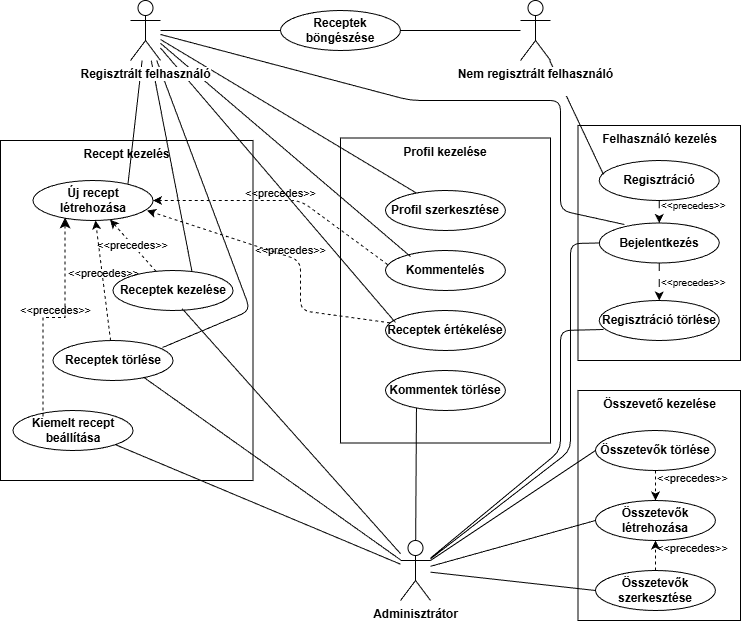

The diagram above was exported from draw.io. Its source (the exported page's mxGraphModel, read from the mxfile embedded in the PNG):
<mxGraphModel dx="348" dy="789" grid="1" gridSize="10" guides="1" tooltips="1" connect="1" arrows="1" fold="1" page="1" pageScale="1" pageWidth="850" pageHeight="1100" math="0" shadow="0">
  <root>
    <mxCell id="0" />
    <mxCell id="1" parent="0" />
    <mxCell id="73" value="" style="group" parent="1" vertex="1" connectable="0">
      <mxGeometry x="607.5" y="155" width="162.5" height="235" as="geometry" />
    </mxCell>
    <mxCell id="45" value="Felhasználó kezelés" style="rounded=0;whiteSpace=wrap;html=1;verticalAlign=top;fontStyle=1" parent="73" vertex="1">
      <mxGeometry width="162.5" height="235" as="geometry" />
    </mxCell>
    <mxCell id="8" value="Bejelentkezés" style="ellipse;whiteSpace=wrap;html=1;fontStyle=1" parent="73" vertex="1">
      <mxGeometry x="21.25" y="97.5" width="120" height="40" as="geometry" />
    </mxCell>
    <mxCell id="9" value="Regisztráció" style="ellipse;whiteSpace=wrap;html=1;fontStyle=1" parent="73" vertex="1">
      <mxGeometry x="21.25" y="35" width="120" height="40" as="geometry" />
    </mxCell>
    <mxCell id="10" value="Regisztráció törlése" style="ellipse;whiteSpace=wrap;html=1;fontStyle=1" parent="73" vertex="1">
      <mxGeometry x="21.25" y="175" width="120" height="40" as="geometry" />
    </mxCell>
    <mxCell id="11" value="&#10;&lt;span style=&quot;color: rgb(0, 0, 0); font-family: Helvetica; font-style: normal; font-variant-ligatures: normal; font-variant-caps: normal; letter-spacing: normal; orphans: 2; text-indent: 0px; text-transform: none; widows: 2; word-spacing: 0px; -webkit-text-stroke-width: 0px; white-space: nowrap; text-decoration-thickness: initial; text-decoration-style: initial; text-decoration-color: initial; float: none; display: inline !important;&quot;&gt;&amp;lt;&amp;lt;precedes&amp;gt;&amp;gt;&lt;/span&gt;&#10;&#10;" style="endArrow=classic;html=1;dashed=1;dashPattern=8 8;exitX=0.5;exitY=1;exitDx=0;exitDy=0;align=left;fontSize=10;labelBackgroundColor=none;entryX=0.5;entryY=0;entryDx=0;entryDy=0;fontStyle=0" parent="73" source="9" target="8" edge="1">
      <mxGeometry x="-0.0032" width="50" height="50" relative="1" as="geometry">
        <mxPoint x="-167.5" y="75" as="sourcePoint" />
        <mxPoint x="212.5" y="75" as="targetPoint" />
        <mxPoint as="offset" />
      </mxGeometry>
    </mxCell>
    <mxCell id="12" value="&amp;lt;&amp;lt;precedes&amp;gt;&amp;gt;" style="endArrow=classic;dashed=1;dashPattern=8 8;exitX=0.5;exitY=1;exitDx=0;exitDy=0;entryX=0.5;entryY=0;entryDx=0;entryDy=0;fontSize=10;labelBackgroundColor=none;html=1;align=left;fontStyle=0" parent="73" source="8" target="10" edge="1">
      <mxGeometry x="-0.0013" width="50" height="50" relative="1" as="geometry">
        <mxPoint x="87.5" y="65" as="sourcePoint" />
        <mxPoint x="152.5" y="115" as="targetPoint" />
        <mxPoint as="offset" />
      </mxGeometry>
    </mxCell>
    <mxCell id="72" value="" style="group" parent="1" vertex="1" connectable="0">
      <mxGeometry x="607.5" y="420" width="162.5" height="230" as="geometry" />
    </mxCell>
    <mxCell id="46" value="Összevető kezelése" style="rounded=0;whiteSpace=wrap;html=1;verticalAlign=top;fontStyle=1" parent="72" vertex="1">
      <mxGeometry width="162.5" height="230" as="geometry" />
    </mxCell>
    <mxCell id="65" value="&#10;&lt;span style=&quot;color: rgb(0, 0, 0); font-family: Helvetica; font-size: 11px; font-style: normal; font-variant-ligatures: normal; font-variant-caps: normal; letter-spacing: normal; orphans: 2; text-indent: 0px; text-transform: none; widows: 2; word-spacing: 0px; -webkit-text-stroke-width: 0px; white-space: nowrap; text-decoration-thickness: initial; text-decoration-style: initial; text-decoration-color: initial; float: none; display: inline !important;&quot;&gt;&amp;lt;&amp;lt;precedes&amp;gt;&amp;gt;&lt;/span&gt;&#10;&#10;" style="edgeStyle=none;html=1;labelBackgroundColor=none;verticalAlign=middle;align=left;dashed=1;fontStyle=0" parent="72" source="32" target="42" edge="1">
      <mxGeometry relative="1" as="geometry" />
    </mxCell>
    <mxCell id="32" value="Összetevők szerkesztése" style="ellipse;whiteSpace=wrap;html=1;fontStyle=1" parent="72" vertex="1">
      <mxGeometry x="17.5" y="180" width="120" height="40" as="geometry" />
    </mxCell>
    <mxCell id="64" value="&#10;&lt;span style=&quot;color: rgb(0, 0, 0); font-family: Helvetica; font-size: 11px; font-style: normal; font-variant-ligatures: normal; font-variant-caps: normal; letter-spacing: normal; orphans: 2; text-indent: 0px; text-transform: none; widows: 2; word-spacing: 0px; -webkit-text-stroke-width: 0px; white-space: nowrap; text-decoration-thickness: initial; text-decoration-style: initial; text-decoration-color: initial; float: none; display: inline !important;&quot;&gt;&amp;lt;&amp;lt;precedes&amp;gt;&amp;gt;&lt;/span&gt;&#10;&#10;" style="edgeStyle=none;html=1;entryX=0.5;entryY=0;entryDx=0;entryDy=0;dashed=1;labelBackgroundColor=none;align=left;fontStyle=0" parent="72" source="41" target="42" edge="1">
      <mxGeometry relative="1" as="geometry" />
    </mxCell>
    <mxCell id="41" value="&lt;span style=&quot;color: rgb(0, 0, 0);&quot;&gt;Összetevők törlése&lt;/span&gt;" style="ellipse;whiteSpace=wrap;html=1;fontStyle=1" parent="72" vertex="1">
      <mxGeometry x="17.5" y="40" width="120" height="40" as="geometry" />
    </mxCell>
    <mxCell id="42" value="Összetevők létrehozása" style="ellipse;whiteSpace=wrap;html=1;fontStyle=1" parent="72" vertex="1">
      <mxGeometry x="17.5" y="110" width="120" height="40" as="geometry" />
    </mxCell>
    <mxCell id="74" value="" style="group" parent="1" vertex="1" connectable="0">
      <mxGeometry x="370" y="167.5" width="210" height="305" as="geometry" />
    </mxCell>
    <mxCell id="43" value="Profil kezelése" style="rounded=0;whiteSpace=wrap;html=1;verticalAlign=top;fontStyle=1" parent="74" vertex="1">
      <mxGeometry width="210" height="305" as="geometry" />
    </mxCell>
    <mxCell id="18" value="Profil szerkesztése" style="ellipse;whiteSpace=wrap;html=1;fontStyle=1" parent="74" vertex="1">
      <mxGeometry x="45" y="52.5" width="120" height="40" as="geometry" />
    </mxCell>
    <mxCell id="23" value="Kommentelés" style="ellipse;whiteSpace=wrap;html=1;fontStyle=1" parent="74" vertex="1">
      <mxGeometry x="45" y="112.5" width="120" height="40" as="geometry" />
    </mxCell>
    <mxCell id="24" value="Receptek értékelése" style="ellipse;whiteSpace=wrap;html=1;fontStyle=1" parent="74" vertex="1">
      <mxGeometry x="45" y="172.5" width="120" height="40" as="geometry" />
    </mxCell>
    <mxCell id="38" value="Kommentek törlése" style="ellipse;whiteSpace=wrap;html=1;fontStyle=1" parent="74" vertex="1">
      <mxGeometry x="45" y="232.5" width="120" height="40" as="geometry" />
    </mxCell>
    <mxCell id="75" value="" style="group" parent="1" vertex="1" connectable="0">
      <mxGeometry x="30" y="170" width="252.5" height="340" as="geometry" />
    </mxCell>
    <mxCell id="44" value="Recept kezelés" style="rounded=0;whiteSpace=wrap;html=1;verticalAlign=top;fontStyle=1;movable=1;resizable=1;rotatable=1;deletable=1;editable=1;locked=0;connectable=1;" parent="75" vertex="1">
      <mxGeometry width="252.5" height="340" as="geometry" />
    </mxCell>
    <mxCell id="22" value="Új recept létrehozása" style="ellipse;whiteSpace=wrap;html=1;fontStyle=1;movable=1;resizable=1;rotatable=1;deletable=1;editable=1;locked=0;connectable=1;" parent="75" vertex="1">
      <mxGeometry x="32.5" y="40" width="120" height="40" as="geometry" />
    </mxCell>
    <mxCell id="57" value="&amp;lt;&amp;lt;precedes&amp;gt;&amp;gt;" style="edgeStyle=none;html=1;dashed=1;fontStyle=0;movable=1;resizable=1;rotatable=1;deletable=1;editable=1;locked=0;connectable=1;" parent="75" source="25" target="22" edge="1">
      <mxGeometry relative="1" as="geometry" />
    </mxCell>
    <mxCell id="25" value="Receptek kezelése" style="ellipse;whiteSpace=wrap;html=1;fontStyle=1;movable=1;resizable=1;rotatable=1;deletable=1;editable=1;locked=0;connectable=1;" parent="75" vertex="1">
      <mxGeometry x="112.5" y="130" width="120" height="40" as="geometry" />
    </mxCell>
    <mxCell id="59" value="&#10;&lt;span style=&quot;color: rgb(0, 0, 0); font-family: Helvetica; font-size: 11px; font-style: normal; font-variant-ligatures: normal; font-variant-caps: normal; letter-spacing: normal; orphans: 2; text-align: center; text-indent: 0px; text-transform: none; widows: 2; word-spacing: 0px; -webkit-text-stroke-width: 0px; white-space: nowrap; text-decoration-thickness: initial; text-decoration-style: initial; text-decoration-color: initial; float: none; display: inline !important;&quot;&gt;&amp;lt;&amp;lt;precedes&amp;gt;&amp;gt;&lt;/span&gt;&#10;&#10;" style="edgeStyle=none;html=1;labelBackgroundColor=none;fontStyle=0;movable=1;resizable=1;rotatable=1;deletable=1;editable=1;locked=0;connectable=1;dashed=1;" parent="75" source="37" target="22" edge="1">
      <mxGeometry relative="1" as="geometry" />
    </mxCell>
    <mxCell id="37" value="Receptek törlése" style="ellipse;whiteSpace=wrap;html=1;fontStyle=1;movable=1;resizable=1;rotatable=1;deletable=1;editable=1;locked=0;connectable=1;" parent="75" vertex="1">
      <mxGeometry x="52.5" y="200" width="120" height="40" as="geometry" />
    </mxCell>
    <mxCell id="40" value="Kiemelt recept beállítása&lt;span style=&quot;font-family: monospace; font-size: 0px; text-align: start; text-wrap-mode: nowrap;&quot;&gt;%3CmxGraphModel%3E%3Croot%3E%3CmxCell%20id%3D%220%22%2F%3E%3CmxCell%20id%3D%221%22%20parent%3D%220%22%2F%3E%3CmxCell%20id%3D%222%22%20value%3D%22Kommentek%20t%C3%B6rl%C3%A9se%22%20style%3D%22ellipse%3BwhiteSpace%3Dwrap%3Bhtml%3D1%3B%22%20vertex%3D%221%22%20parent%3D%221%22%3E%3CmxGeometry%20x%3D%22215%22%20y%3D%22450%22%20width%3D%22120%22%20height%3D%2240%22%20as%3D%22geometry%22%2F%3E%3C%2FmxCell%3E%3C%2Froot%3E%3C%2FmxGraphModel%3E&lt;/span&gt;" style="ellipse;whiteSpace=wrap;html=1;fontStyle=1;movable=1;resizable=1;rotatable=1;deletable=1;editable=1;locked=0;connectable=1;" parent="75" vertex="1">
      <mxGeometry x="12.5" y="270" width="120" height="40" as="geometry" />
    </mxCell>
    <mxCell id="61" value="&#10;&lt;span style=&quot;color: rgb(0, 0, 0); font-family: Helvetica; font-size: 11px; font-style: normal; font-variant-ligatures: normal; font-variant-caps: normal; letter-spacing: normal; orphans: 2; text-align: center; text-indent: 0px; text-transform: none; widows: 2; word-spacing: 0px; -webkit-text-stroke-width: 0px; white-space: nowrap; text-decoration-thickness: initial; text-decoration-style: initial; text-decoration-color: initial; float: none; display: inline !important;&quot;&gt;&amp;lt;&amp;lt;precedes&amp;gt;&amp;gt;&lt;/span&gt;&#10;&#10;" style="edgeStyle=elbowEdgeStyle;elbow=vertical;endArrow=classic;html=1;curved=0;rounded=0;endSize=8;startSize=8;exitX=0.25;exitY=0.15;exitDx=0;exitDy=0;exitPerimeter=0;entryX=0.267;entryY=0.925;entryDx=0;entryDy=0;entryPerimeter=0;dashed=1;labelBackgroundColor=none;fontStyle=0;movable=1;resizable=1;rotatable=1;deletable=1;editable=1;locked=0;connectable=1;" parent="75" source="40" target="22" edge="1">
      <mxGeometry width="50" height="50" relative="1" as="geometry">
        <mxPoint x="392.5" y="160" as="sourcePoint" />
        <mxPoint x="442.5" y="110" as="targetPoint" />
      </mxGeometry>
    </mxCell>
    <mxCell id="7" value="" style="endArrow=none;html=1;exitX=0.035;exitY=0.35;exitDx=0;exitDy=0;fontStyle=1;exitPerimeter=0;" parent="1" source="9" target="5" edge="1">
      <mxGeometry width="50" height="50" relative="1" as="geometry">
        <mxPoint x="460" y="220" as="sourcePoint" />
        <mxPoint x="490" y="180" as="targetPoint" />
      </mxGeometry>
    </mxCell>
    <mxCell id="14" value="" style="endArrow=none;html=1;exitX=0.21;exitY=0.038;exitDx=0;exitDy=0;rounded=1;curved=0;exitPerimeter=0;fontStyle=1" parent="1" source="8" target="2" edge="1">
      <mxGeometry width="50" height="50" relative="1" as="geometry">
        <mxPoint x="440" y="230" as="sourcePoint" />
        <mxPoint x="490" y="180" as="targetPoint" />
        <Array as="points">
          <mxPoint x="590" y="240" />
          <mxPoint x="590" y="130" />
          <mxPoint x="440" y="130" />
        </Array>
      </mxGeometry>
    </mxCell>
    <mxCell id="15" value="Receptek böngészése" style="ellipse;whiteSpace=wrap;html=1;fontStyle=1" parent="1" vertex="1">
      <mxGeometry x="310" y="40" width="120" height="40" as="geometry" />
    </mxCell>
    <mxCell id="49" style="edgeStyle=none;html=1;entryX=1;entryY=1;entryDx=0;entryDy=0;startArrow=none;startFill=0;endArrow=none;endFill=0;fontStyle=1" parent="1" source="16" target="40" edge="1">
      <mxGeometry relative="1" as="geometry" />
    </mxCell>
    <mxCell id="51" style="edgeStyle=none;html=1;entryX=0;entryY=0.5;entryDx=0;entryDy=0;startArrow=none;startFill=0;endArrow=none;endFill=0;fontStyle=1" parent="1" source="16" target="42" edge="1">
      <mxGeometry relative="1" as="geometry" />
    </mxCell>
    <mxCell id="52" style="edgeStyle=none;html=1;entryX=0;entryY=0.5;entryDx=0;entryDy=0;startArrow=none;startFill=0;endArrow=none;endFill=0;fontStyle=1" parent="1" source="16" target="41" edge="1">
      <mxGeometry relative="1" as="geometry" />
    </mxCell>
    <mxCell id="62" style="edgeStyle=none;html=1;entryX=0;entryY=0.5;entryDx=0;entryDy=0;endArrow=none;endFill=0;fontStyle=1" parent="1" source="16" target="8" edge="1">
      <mxGeometry relative="1" as="geometry">
        <Array as="points">
          <mxPoint x="600" y="480" />
          <mxPoint x="600" y="273" />
        </Array>
      </mxGeometry>
    </mxCell>
    <mxCell id="16" value="Adminisztrátor&lt;div&gt;&lt;br&gt;&lt;/div&gt;" style="shape=umlActor;verticalLabelPosition=bottom;verticalAlign=top;html=1;outlineConnect=0;fontStyle=1" parent="1" vertex="1">
      <mxGeometry x="430" y="570" width="30" height="60" as="geometry" />
    </mxCell>
    <mxCell id="19" value="" style="endArrow=none;html=1;exitX=1;exitY=0.5;exitDx=0;exitDy=0;fontStyle=1" parent="1" source="15" target="5" edge="1">
      <mxGeometry width="50" height="50" relative="1" as="geometry">
        <mxPoint x="440" y="30" as="sourcePoint" />
        <mxPoint x="490" y="-20" as="targetPoint" />
      </mxGeometry>
    </mxCell>
    <mxCell id="20" value="" style="endArrow=none;html=1;fontStyle=1" parent="1" source="2" target="15" edge="1">
      <mxGeometry width="50" height="50" relative="1" as="geometry">
        <mxPoint x="440" y="30" as="sourcePoint" />
        <mxPoint x="490" y="-20" as="targetPoint" />
      </mxGeometry>
    </mxCell>
    <mxCell id="21" value="" style="endArrow=none;html=1;fontStyle=1" parent="1" source="18" target="2" edge="1">
      <mxGeometry width="50" height="50" relative="1" as="geometry">
        <mxPoint x="440" y="230" as="sourcePoint" />
        <mxPoint x="490" y="180" as="targetPoint" />
      </mxGeometry>
    </mxCell>
    <mxCell id="70" value="&#10;&lt;span style=&quot;color: rgb(0, 0, 0); font-family: Helvetica; font-size: 11px; font-style: normal; font-variant-ligatures: normal; font-variant-caps: normal; font-weight: 400; letter-spacing: normal; orphans: 2; text-align: center; text-indent: 0px; text-transform: none; widows: 2; word-spacing: 0px; -webkit-text-stroke-width: 0px; white-space: nowrap; text-decoration-thickness: initial; text-decoration-style: initial; text-decoration-color: initial; float: none; display: inline !important;&quot;&gt;&amp;lt;&amp;lt;precedes&amp;gt;&amp;gt;&lt;/span&gt;&#10;&#10;" style="edgeStyle=none;html=1;entryX=1;entryY=0.5;entryDx=0;entryDy=0;labelBackgroundColor=none;exitX=0.017;exitY=0.35;exitDx=0;exitDy=0;exitPerimeter=0;dashed=1;" parent="1" source="23" target="22" edge="1">
      <mxGeometry relative="1" as="geometry">
        <Array as="points">
          <mxPoint x="330" y="230" />
        </Array>
      </mxGeometry>
    </mxCell>
    <mxCell id="68" value="&#10;&lt;span style=&quot;color: rgb(0, 0, 0); font-family: Helvetica; font-size: 11px; font-style: normal; font-variant-ligatures: normal; font-variant-caps: normal; font-weight: 400; letter-spacing: normal; orphans: 2; text-align: center; text-indent: 0px; text-transform: none; widows: 2; word-spacing: 0px; -webkit-text-stroke-width: 0px; white-space: nowrap; text-decoration-thickness: initial; text-decoration-style: initial; text-decoration-color: initial; float: none; display: inline !important;&quot;&gt;&amp;lt;&amp;lt;precedes&amp;gt;&amp;gt;&lt;/span&gt;&#10;&#10;" style="edgeStyle=none;html=1;entryX=0.95;entryY=0.75;entryDx=0;entryDy=0;labelBackgroundColor=none;entryPerimeter=0;dashed=1;" parent="1" source="24" target="22" edge="1">
      <mxGeometry relative="1" as="geometry">
        <Array as="points">
          <mxPoint x="330" y="340" />
          <mxPoint x="330" y="290" />
        </Array>
      </mxGeometry>
    </mxCell>
    <mxCell id="26" value="" style="endArrow=none;html=1;exitX=0.658;exitY=0.025;exitDx=0;exitDy=0;exitPerimeter=0;fontStyle=1" parent="1" source="25" target="2" edge="1">
      <mxGeometry width="50" height="50" relative="1" as="geometry">
        <mxPoint x="440" y="230" as="sourcePoint" />
        <mxPoint x="490" y="180" as="targetPoint" />
      </mxGeometry>
    </mxCell>
    <mxCell id="27" value="" style="endArrow=none;html=1;exitX=0.792;exitY=0.075;exitDx=0;exitDy=0;exitPerimeter=0;fontStyle=1" parent="1" source="22" target="2" edge="1">
      <mxGeometry width="50" height="50" relative="1" as="geometry">
        <mxPoint x="450" y="220" as="sourcePoint" />
        <mxPoint x="490" y="180" as="targetPoint" />
      </mxGeometry>
    </mxCell>
    <mxCell id="28" value="" style="endArrow=none;html=1;exitX=0.208;exitY=0.15;exitDx=0;exitDy=0;exitPerimeter=0;fontStyle=1" parent="1" source="23" target="2" edge="1">
      <mxGeometry width="50" height="50" relative="1" as="geometry">
        <mxPoint x="180" y="280" as="sourcePoint" />
        <mxPoint x="230" y="230" as="targetPoint" />
      </mxGeometry>
    </mxCell>
    <mxCell id="29" value="" style="endArrow=none;html=1;exitX=0.083;exitY=0.3;exitDx=0;exitDy=0;exitPerimeter=0;fontStyle=1" parent="1" source="24" target="2" edge="1">
      <mxGeometry width="50" height="50" relative="1" as="geometry">
        <mxPoint x="440" y="230" as="sourcePoint" />
        <mxPoint x="490" y="180" as="targetPoint" />
      </mxGeometry>
    </mxCell>
    <mxCell id="36" style="html=1;exitX=0;exitY=0.5;exitDx=0;exitDy=0;rounded=0;curved=0;startArrow=none;startFill=0;endArrow=none;endFill=0;fontStyle=1" parent="1" source="32" target="16" edge="1">
      <mxGeometry relative="1" as="geometry" />
    </mxCell>
    <mxCell id="5" value="Nem regisztrált felhasználó&lt;div&gt;&lt;br&gt;&lt;/div&gt;" style="shape=umlActor;verticalLabelPosition=bottom;verticalAlign=top;html=1;outlineConnect=0;labelBackgroundColor=default;fontStyle=1" parent="1" vertex="1">
      <mxGeometry x="550" y="30" width="30" height="60" as="geometry" />
    </mxCell>
    <mxCell id="50" style="edgeStyle=none;html=1;entryX=0.258;entryY=0.925;entryDx=0;entryDy=0;entryPerimeter=0;startArrow=none;startFill=0;endArrow=none;endFill=0;fontStyle=1" parent="1" source="16" target="38" edge="1">
      <mxGeometry relative="1" as="geometry" />
    </mxCell>
    <mxCell id="53" style="edgeStyle=none;html=1;entryX=0.758;entryY=0.925;entryDx=0;entryDy=0;entryPerimeter=0;startArrow=none;startFill=0;endArrow=none;endFill=0;fontStyle=1" parent="1" source="16" target="37" edge="1">
      <mxGeometry relative="1" as="geometry" />
    </mxCell>
    <mxCell id="54" style="edgeStyle=none;html=1;entryX=0.035;entryY=0.725;entryDx=0;entryDy=0;entryPerimeter=0;startArrow=none;startFill=0;endArrow=none;endFill=0;rounded=1;curved=0;fontStyle=1" parent="1" source="16" target="10" edge="1">
      <mxGeometry relative="1" as="geometry">
        <Array as="points">
          <mxPoint x="590" y="480" />
          <mxPoint x="590" y="360" />
        </Array>
      </mxGeometry>
    </mxCell>
    <mxCell id="55" style="edgeStyle=none;html=1;entryX=0.575;entryY=0.95;entryDx=0;entryDy=0;entryPerimeter=0;startArrow=none;startFill=0;endArrow=none;endFill=0;fontStyle=1" parent="1" source="16" target="25" edge="1">
      <mxGeometry relative="1" as="geometry" />
    </mxCell>
    <mxCell id="76" style="edgeStyle=none;html=1;exitX=0.913;exitY=0.175;exitDx=0;exitDy=0;exitPerimeter=0;endArrow=none;endFill=0;" parent="1" source="37" target="2" edge="1">
      <mxGeometry relative="1" as="geometry">
        <mxPoint x="240.00233045167812" y="390.01037463781176" as="sourcePoint" />
        <mxPoint x="267.6154545454545" y="110" as="targetPoint" />
        <Array as="points">
          <mxPoint x="280" y="340" />
        </Array>
      </mxGeometry>
    </mxCell>
    <mxCell id="2" value="Regisztrált felhasználó" style="shape=umlActor;verticalLabelPosition=bottom;verticalAlign=top;html=1;outlineConnect=0;labelBackgroundColor=default;labelBorderColor=none;align=center;horizontal=1;textShadow=0;fontStyle=1" parent="1" vertex="1">
      <mxGeometry x="160" y="30" width="30" height="60" as="geometry" />
    </mxCell>
  </root>
</mxGraphModel>